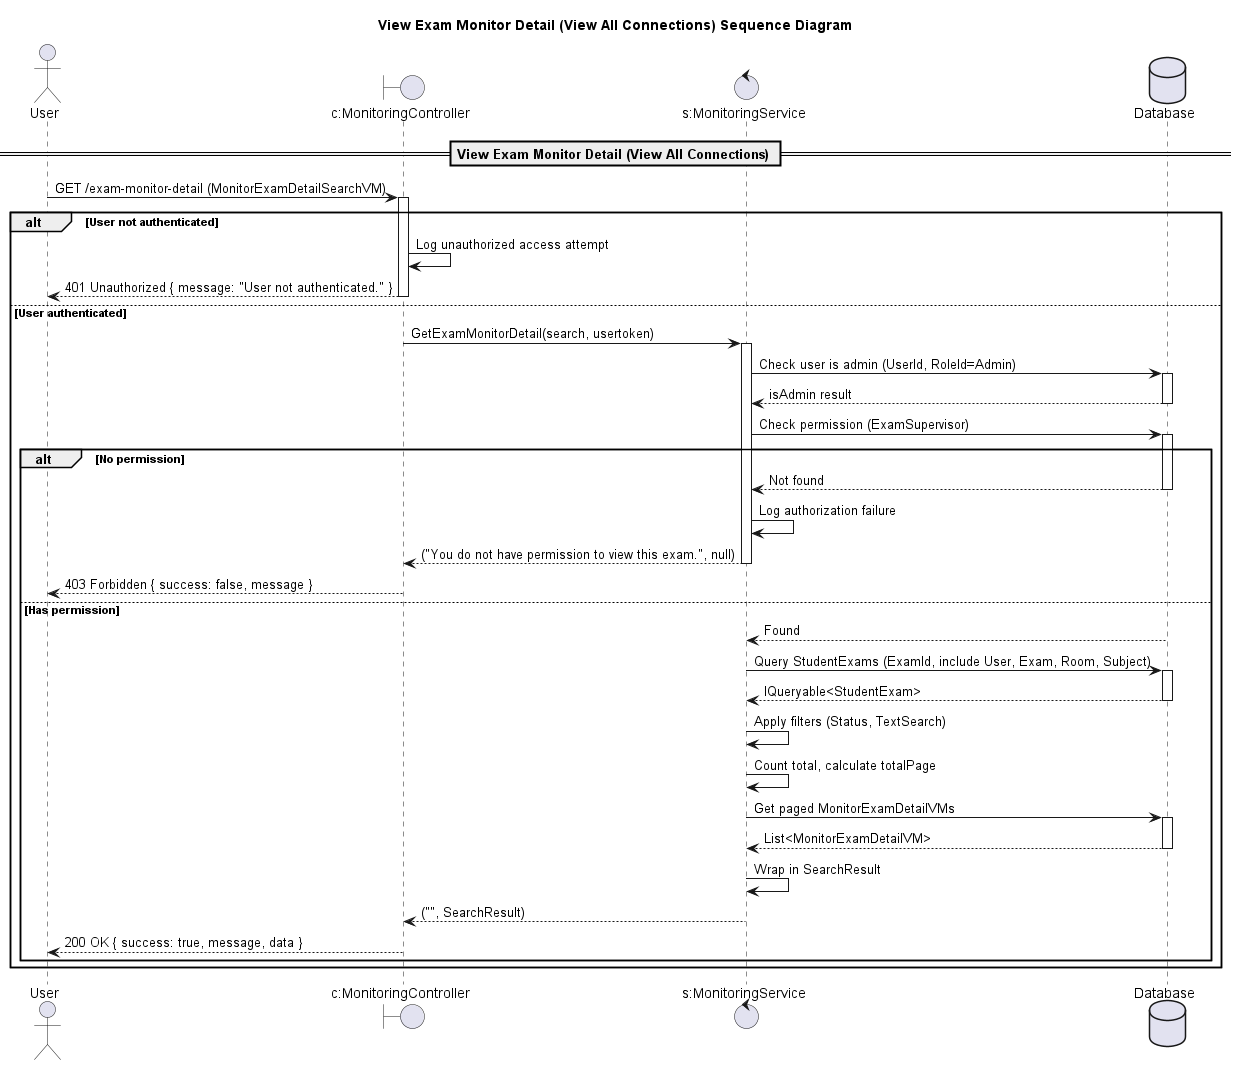

The diagram above was rendered by PlantUML. Its source (embedded in the PNG):
@startuml

title View Exam Monitor Detail (View All Connections) Sequence Diagram

actor "User" as Client
boundary "c:MonitoringController" as Controller
control "s:MonitoringService" as Service
database "Database" as DB

== View Exam Monitor Detail (View All Connections) ==

Client -> Controller: GET /exam-monitor-detail (MonitorExamDetailSearchVM)
activate Controller

alt User not authenticated
    Controller -> Controller: Log unauthorized access attempt
    Controller --> Client: 401 Unauthorized { message: "User not authenticated." }
    deactivate Controller
else User authenticated
    Controller -> Service: GetExamMonitorDetail(search, usertoken)
    activate Service

    Service -> DB: Check user is admin (UserId, RoleId=Admin)
    activate DB
    DB --> Service: isAdmin result
    deactivate DB

    Service -> DB: Check permission (ExamSupervisor)
    activate DB
    alt No permission
        DB --> Service: Not found
        deactivate DB
        Service -> Service: Log authorization failure
        Service --> Controller: ("You do not have permission to view this exam.", null)
        deactivate Service
        Controller --> Client: 403 Forbidden { success: false, message }
        deactivate Controller
    else Has permission
        DB --> Service: Found
        deactivate DB

        Service -> DB: Query StudentExams (ExamId, include User, Exam, Room, Subject)
        activate DB
        DB --> Service: IQueryable<StudentExam>
        deactivate DB

        Service -> Service: Apply filters (Status, TextSearch)
        Service -> Service: Count total, calculate totalPage
        Service -> DB: Get paged MonitorExamDetailVMs
        activate DB
        DB --> Service: List<MonitorExamDetailVM>
        deactivate DB

        Service -> Service: Wrap in SearchResult
        Service --> Controller: ("", SearchResult)
        deactivate Service
        Controller --> Client: 200 OK { success: true, message, data }
        deactivate Controller
    end alt
end alt

@enduml